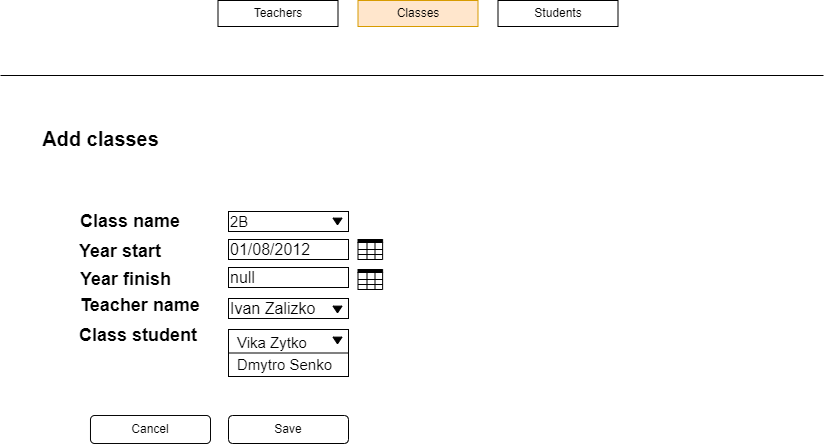

The diagram above was exported from draw.io. Its source (the exported page's mxGraphModel, read from the mxfile embedded in the PNG):
<mxGraphModel dx="952" dy="595" grid="0" gridSize="10" guides="1" tooltips="1" connect="1" arrows="1" fold="1" page="1" pageScale="1" pageWidth="827" pageHeight="1169" background="#ffffff" math="0" shadow="0">
  <root>
    <mxCell id="0" />
    <mxCell id="1" parent="0" />
    <mxCell id="vT0SiiRXlgUcbidncpo0-1" value="" style="endArrow=none;html=1;rounded=0;cloneable=0;" parent="1" edge="1">
      <mxGeometry width="50" height="50" relative="1" as="geometry">
        <mxPoint y="114" as="sourcePoint" />
        <mxPoint x="823" y="114" as="targetPoint" />
      </mxGeometry>
    </mxCell>
    <mxCell id="vT0SiiRXlgUcbidncpo0-2" value="Teachers" style="rounded=0;whiteSpace=wrap;html=1;" parent="1" vertex="1">
      <mxGeometry x="217.5" y="39" width="120" height="26" as="geometry" />
    </mxCell>
    <mxCell id="vT0SiiRXlgUcbidncpo0-3" value="Classes" style="rounded=0;whiteSpace=wrap;html=1;fillColor=#ffe6cc;strokeColor=#d79b00;" parent="1" vertex="1">
      <mxGeometry x="357.5" y="39" width="120" height="26" as="geometry" />
    </mxCell>
    <mxCell id="vT0SiiRXlgUcbidncpo0-4" value="Students" style="rounded=0;whiteSpace=wrap;html=1;" parent="1" vertex="1">
      <mxGeometry x="497.5" y="39" width="120" height="26" as="geometry" />
    </mxCell>
    <mxCell id="vT0SiiRXlgUcbidncpo0-5" value="&lt;font style=&quot;font-size: 20px;&quot;&gt;Add classes&lt;/font&gt;" style="text;strokeColor=none;fillColor=none;html=1;fontSize=24;fontStyle=1;verticalAlign=middle;align=center;" parent="1" vertex="1">
      <mxGeometry x="50" y="157" width="100" height="40" as="geometry" />
    </mxCell>
    <mxCell id="vT0SiiRXlgUcbidncpo0-6" value="&lt;font style=&quot;font-size: 18px;&quot;&gt;Class name&lt;/font&gt;" style="text;strokeColor=none;fillColor=none;html=1;fontSize=24;fontStyle=1;verticalAlign=middle;align=left;" parent="1" vertex="1">
      <mxGeometry x="78" y="238" width="100" height="40" as="geometry" />
    </mxCell>
    <mxCell id="vT0SiiRXlgUcbidncpo0-7" value="&lt;font style=&quot;font-size: 18px;&quot;&gt;Year start&lt;/font&gt;" style="text;strokeColor=none;fillColor=none;html=1;fontSize=24;fontStyle=1;verticalAlign=middle;align=left;" parent="1" vertex="1">
      <mxGeometry x="77" y="268" width="100" height="40" as="geometry" />
    </mxCell>
    <mxCell id="vT0SiiRXlgUcbidncpo0-8" value="&lt;font style=&quot;font-size: 18px;&quot;&gt;Year finish&lt;/font&gt;" style="text;strokeColor=none;fillColor=none;html=1;fontSize=24;fontStyle=1;verticalAlign=middle;align=left;" parent="1" vertex="1">
      <mxGeometry x="78" y="296" width="100" height="40" as="geometry" />
    </mxCell>
    <mxCell id="vT0SiiRXlgUcbidncpo0-10" value="&lt;font style=&quot;font-size: 18px;&quot;&gt;Teacher name&lt;/font&gt;" style="text;strokeColor=none;fillColor=none;html=1;fontSize=24;fontStyle=1;verticalAlign=middle;align=left;" parent="1" vertex="1">
      <mxGeometry x="78" y="322" width="100" height="40" as="geometry" />
    </mxCell>
    <mxCell id="vT0SiiRXlgUcbidncpo0-11" value="&lt;font style=&quot;font-size: 18px;&quot;&gt;Class student&lt;/font&gt;" style="text;strokeColor=none;fillColor=none;html=1;fontSize=24;fontStyle=1;verticalAlign=middle;align=left;" parent="1" vertex="1">
      <mxGeometry x="77" y="352" width="100" height="40" as="geometry" />
    </mxCell>
    <mxCell id="vT0SiiRXlgUcbidncpo0-14" value="&lt;font style=&quot;font-size: 15px;&quot;&gt;2B&lt;/font&gt;" style="rounded=0;whiteSpace=wrap;html=1;fontSize=18;align=left;" parent="1" vertex="1">
      <mxGeometry x="228" y="250" width="120" height="20" as="geometry" />
    </mxCell>
    <mxCell id="vT0SiiRXlgUcbidncpo0-15" value="&lt;font style=&quot;font-size: 16px;&quot;&gt;01/08/2012&lt;/font&gt;" style="rounded=0;whiteSpace=wrap;html=1;fontSize=18;align=left;" parent="1" vertex="1">
      <mxGeometry x="228" y="278" width="120" height="20" as="geometry" />
    </mxCell>
    <mxCell id="vT0SiiRXlgUcbidncpo0-19" value="Cross-Functional Flowchart" style="shape=table;childLayout=tableLayout;startSize=3;collapsible=0;recursiveResize=0;expand=0;fontStyle=1;labelBackgroundColor=none;strokeWidth=1;fontSize=12;fillColor=#000000;verticalAlign=middle;labelBorderColor=none;fontColor=none;noLabel=1;" parent="1" vertex="1">
      <mxGeometry x="357.5" y="308" width="24.62" height="20" as="geometry" />
    </mxCell>
    <mxCell id="vT0SiiRXlgUcbidncpo0-20" value="" style="shape=tableRow;horizontal=0;startSize=9;swimlaneHead=0;swimlaneBody=0;top=0;left=0;bottom=0;right=0;dropTarget=0;fillColor=none;collapsible=0;recursiveResize=0;expand=0;fontStyle=1;labelBackgroundColor=#000000;strokeWidth=0.04;fontSize=12;" parent="vT0SiiRXlgUcbidncpo0-19" vertex="1">
      <mxGeometry y="3" width="24.62" height="7" as="geometry" />
    </mxCell>
    <mxCell id="vT0SiiRXlgUcbidncpo0-21" value="" style="swimlane;swimlaneHead=0;swimlaneBody=0;fontStyle=0;connectable=0;fillColor=none;startSize=0;collapsible=0;recursiveResize=0;expand=0;fontStyle=1;labelBackgroundColor=#000000;strokeWidth=0.04;fontSize=12;" parent="vT0SiiRXlgUcbidncpo0-20" vertex="1">
      <mxGeometry x="9" height="7" as="geometry">
        <mxRectangle height="7" as="alternateBounds" />
      </mxGeometry>
    </mxCell>
    <mxCell id="vT0SiiRXlgUcbidncpo0-22" value="" style="swimlane;swimlaneHead=0;swimlaneBody=0;fontStyle=0;connectable=0;fillColor=none;startSize=0;collapsible=0;recursiveResize=0;expand=0;fontStyle=1;labelBackgroundColor=#000000;strokeWidth=0.04;fontSize=12;" parent="vT0SiiRXlgUcbidncpo0-20" vertex="1">
      <mxGeometry x="9" width="8" height="7" as="geometry">
        <mxRectangle width="8" height="7" as="alternateBounds" />
      </mxGeometry>
    </mxCell>
    <mxCell id="vT0SiiRXlgUcbidncpo0-23" value="" style="swimlane;swimlaneHead=0;swimlaneBody=0;fontStyle=0;connectable=0;fillColor=none;startSize=0;collapsible=0;recursiveResize=0;expand=0;fontStyle=1;labelBackgroundColor=#000000;strokeWidth=0.04;fontSize=12;" parent="vT0SiiRXlgUcbidncpo0-20" vertex="1">
      <mxGeometry x="17" width="8" height="7" as="geometry">
        <mxRectangle width="8" height="7" as="alternateBounds" />
      </mxGeometry>
    </mxCell>
    <mxCell id="vT0SiiRXlgUcbidncpo0-24" value="Actor 1" style="shape=tableRow;horizontal=0;startSize=9;swimlaneHead=0;swimlaneBody=0;top=0;left=0;bottom=0;right=0;dropTarget=0;fillColor=none;collapsible=0;recursiveResize=0;expand=0;fontStyle=1;labelBackgroundColor=none;strokeWidth=0.04;fontSize=12;fontColor=none;noLabel=1;" parent="vT0SiiRXlgUcbidncpo0-19" vertex="1">
      <mxGeometry y="10" width="24.62" height="5" as="geometry" />
    </mxCell>
    <mxCell id="vT0SiiRXlgUcbidncpo0-25" value="" style="swimlane;swimlaneHead=0;swimlaneBody=0;fontStyle=0;connectable=0;fillColor=none;startSize=40;collapsible=0;recursiveResize=0;expand=0;fontStyle=1;labelBackgroundColor=#000000;strokeWidth=0.04;fontSize=12;" parent="vT0SiiRXlgUcbidncpo0-24" vertex="1">
      <mxGeometry x="9" height="5" as="geometry">
        <mxRectangle height="5" as="alternateBounds" />
      </mxGeometry>
    </mxCell>
    <mxCell id="vT0SiiRXlgUcbidncpo0-26" value="" style="swimlane;swimlaneHead=0;swimlaneBody=0;fontStyle=0;connectable=0;fillColor=none;startSize=40;collapsible=0;recursiveResize=0;expand=0;fontStyle=1;labelBackgroundColor=#000000;strokeWidth=0.04;fontSize=12;" parent="vT0SiiRXlgUcbidncpo0-24" vertex="1">
      <mxGeometry x="9" width="8" height="5" as="geometry">
        <mxRectangle width="8" height="5" as="alternateBounds" />
      </mxGeometry>
    </mxCell>
    <mxCell id="vT0SiiRXlgUcbidncpo0-27" value="" style="swimlane;swimlaneHead=0;swimlaneBody=0;fontStyle=0;connectable=0;fillColor=none;startSize=40;collapsible=0;recursiveResize=0;expand=0;fontStyle=1;labelBackgroundColor=#000000;strokeWidth=0.04;fontSize=12;" parent="vT0SiiRXlgUcbidncpo0-24" vertex="1">
      <mxGeometry x="17" width="8" height="5" as="geometry">
        <mxRectangle width="8" height="5" as="alternateBounds" />
      </mxGeometry>
    </mxCell>
    <mxCell id="vT0SiiRXlgUcbidncpo0-28" value="" style="shape=tableRow;horizontal=0;startSize=9;swimlaneHead=0;swimlaneBody=0;top=0;left=0;bottom=0;right=0;dropTarget=0;fillColor=none;collapsible=0;recursiveResize=0;expand=0;fontStyle=1;labelBackgroundColor=#000000;strokeWidth=0.04;fontSize=12;" parent="vT0SiiRXlgUcbidncpo0-19" vertex="1">
      <mxGeometry y="15" width="24.62" height="5" as="geometry" />
    </mxCell>
    <mxCell id="vT0SiiRXlgUcbidncpo0-29" value="" style="swimlane;swimlaneHead=0;swimlaneBody=0;fontStyle=0;connectable=0;fillColor=none;startSize=0;collapsible=0;recursiveResize=0;expand=0;fontStyle=1;labelBackgroundColor=#000000;strokeWidth=0.04;fontSize=12;" parent="vT0SiiRXlgUcbidncpo0-28" vertex="1">
      <mxGeometry x="9" height="5" as="geometry">
        <mxRectangle height="5" as="alternateBounds" />
      </mxGeometry>
    </mxCell>
    <mxCell id="vT0SiiRXlgUcbidncpo0-30" value="" style="swimlane;swimlaneHead=0;swimlaneBody=0;fontStyle=0;connectable=0;fillColor=none;startSize=0;collapsible=0;recursiveResize=0;expand=0;fontStyle=1;labelBackgroundColor=#000000;strokeWidth=0.04;fontSize=12;" parent="vT0SiiRXlgUcbidncpo0-28" vertex="1">
      <mxGeometry x="9" width="8" height="5" as="geometry">
        <mxRectangle width="8" height="5" as="alternateBounds" />
      </mxGeometry>
    </mxCell>
    <mxCell id="vT0SiiRXlgUcbidncpo0-31" value="" style="swimlane;swimlaneHead=0;swimlaneBody=0;fontStyle=0;connectable=0;fillColor=none;startSize=0;collapsible=0;recursiveResize=0;expand=0;fontStyle=1;labelBackgroundColor=#000000;strokeWidth=0.04;fontSize=12;" parent="vT0SiiRXlgUcbidncpo0-28" vertex="1">
      <mxGeometry x="17" width="8" height="5" as="geometry">
        <mxRectangle width="8" height="5" as="alternateBounds" />
      </mxGeometry>
    </mxCell>
    <mxCell id="vT0SiiRXlgUcbidncpo0-34" value="&lt;font style=&quot;font-size: 16px;&quot;&gt;Ivan Zalizko&lt;/font&gt;" style="rounded=0;whiteSpace=wrap;html=1;fontSize=18;align=left;" parent="1" vertex="1">
      <mxGeometry x="228" y="337" width="120" height="20" as="geometry" />
    </mxCell>
    <mxCell id="vT0SiiRXlgUcbidncpo0-35" value="" style="triangle;whiteSpace=wrap;html=1;fontSize=18;rotation=90;labelBackgroundColor=#000000;fillColor=#000000;" parent="1" vertex="1">
      <mxGeometry x="333.63" y="343.5" width="6.75" height="9" as="geometry" />
    </mxCell>
    <mxCell id="vT0SiiRXlgUcbidncpo0-36" value="&lt;table style=&quot;border-color: var(--border-color); font-size: 15px;&quot;&gt;&lt;tbody style=&quot;border-color: var(--border-color);&quot;&gt;&lt;tr style=&quot;border-color: var(--border-color);&quot;&gt;&lt;td style=&quot;border-color: var(--border-color);&quot;&gt;&lt;font style=&quot;font-size: 15px;&quot;&gt;&lt;br style=&quot;border-color: var(--border-color);&quot;&gt;&lt;/font&gt;&lt;/td&gt;&lt;td style=&quot;border-color: var(--border-color);&quot;&gt;&lt;font style=&quot;font-size: 15px;&quot;&gt;Vika Zytko&lt;/font&gt;&lt;/td&gt;&lt;/tr&gt;&lt;tr style=&quot;border-color: var(--border-color);&quot;&gt;&lt;td style=&quot;border-color: var(--border-color);&quot;&gt;&lt;font style=&quot;font-size: 15px;&quot;&gt;&lt;br style=&quot;border-color: var(--border-color);&quot;&gt;&lt;/font&gt;&lt;/td&gt;&lt;td style=&quot;border-color: var(--border-color);&quot;&gt;&lt;font style=&quot;font-size: 15px;&quot;&gt;Dmytro Senko&lt;/font&gt;&lt;/td&gt;&lt;/tr&gt;&lt;/tbody&gt;&lt;/table&gt;" style="rounded=0;whiteSpace=wrap;html=1;fontSize=18;align=left;" parent="1" vertex="1">
      <mxGeometry x="228" y="368" width="120" height="47" as="geometry" />
    </mxCell>
    <mxCell id="vT0SiiRXlgUcbidncpo0-37" value="" style="triangle;whiteSpace=wrap;html=1;fontSize=18;rotation=90;labelBackgroundColor=#000000;fillColor=#000000;" parent="1" vertex="1">
      <mxGeometry x="333.63" y="374.5" width="6.75" height="9" as="geometry" />
    </mxCell>
    <mxCell id="vT0SiiRXlgUcbidncpo0-38" value="Save" style="rounded=1;whiteSpace=wrap;html=1;labelBackgroundColor=none;labelBorderColor=none;strokeWidth=1;fontSize=12;fontColor=none;fillColor=none;" parent="1" vertex="1">
      <mxGeometry x="228" y="454" width="120" height="28" as="geometry" />
    </mxCell>
    <mxCell id="vT0SiiRXlgUcbidncpo0-39" value="Cancel" style="rounded=1;whiteSpace=wrap;html=1;labelBackgroundColor=none;labelBorderColor=none;strokeWidth=1;fontSize=12;fontColor=none;fillColor=none;" parent="1" vertex="1">
      <mxGeometry x="90" y="454" width="120" height="28" as="geometry" />
    </mxCell>
    <mxCell id="vT0SiiRXlgUcbidncpo0-54" value="&lt;font style=&quot;font-size: 16px;&quot;&gt;null&lt;/font&gt;" style="rounded=0;whiteSpace=wrap;html=1;fontSize=18;align=left;" parent="1" vertex="1">
      <mxGeometry x="228" y="306" width="120" height="20" as="geometry" />
    </mxCell>
    <mxCell id="vT0SiiRXlgUcbidncpo0-55" value="Cross-Functional Flowchart" style="shape=table;childLayout=tableLayout;startSize=3;collapsible=0;recursiveResize=0;expand=0;fontStyle=1;labelBackgroundColor=none;strokeWidth=1;fontSize=12;fillColor=#000000;verticalAlign=middle;labelBorderColor=none;fontColor=none;noLabel=1;" parent="1" vertex="1">
      <mxGeometry x="357.5" y="278" width="24.62" height="20" as="geometry" />
    </mxCell>
    <mxCell id="vT0SiiRXlgUcbidncpo0-56" value="" style="shape=tableRow;horizontal=0;startSize=9;swimlaneHead=0;swimlaneBody=0;top=0;left=0;bottom=0;right=0;dropTarget=0;fillColor=none;collapsible=0;recursiveResize=0;expand=0;fontStyle=1;labelBackgroundColor=#000000;strokeWidth=0.04;fontSize=12;" parent="vT0SiiRXlgUcbidncpo0-55" vertex="1">
      <mxGeometry y="3" width="24.62" height="7" as="geometry" />
    </mxCell>
    <mxCell id="vT0SiiRXlgUcbidncpo0-57" value="" style="swimlane;swimlaneHead=0;swimlaneBody=0;fontStyle=0;connectable=0;fillColor=none;startSize=0;collapsible=0;recursiveResize=0;expand=0;fontStyle=1;labelBackgroundColor=#000000;strokeWidth=0.04;fontSize=12;" parent="vT0SiiRXlgUcbidncpo0-56" vertex="1">
      <mxGeometry x="9" height="7" as="geometry">
        <mxRectangle height="7" as="alternateBounds" />
      </mxGeometry>
    </mxCell>
    <mxCell id="vT0SiiRXlgUcbidncpo0-58" value="" style="swimlane;swimlaneHead=0;swimlaneBody=0;fontStyle=0;connectable=0;fillColor=none;startSize=0;collapsible=0;recursiveResize=0;expand=0;fontStyle=1;labelBackgroundColor=#000000;strokeWidth=0.04;fontSize=12;" parent="vT0SiiRXlgUcbidncpo0-56" vertex="1">
      <mxGeometry x="9" width="8" height="7" as="geometry">
        <mxRectangle width="8" height="7" as="alternateBounds" />
      </mxGeometry>
    </mxCell>
    <mxCell id="vT0SiiRXlgUcbidncpo0-59" value="" style="swimlane;swimlaneHead=0;swimlaneBody=0;fontStyle=0;connectable=0;fillColor=none;startSize=0;collapsible=0;recursiveResize=0;expand=0;fontStyle=1;labelBackgroundColor=#000000;strokeWidth=0.04;fontSize=12;" parent="vT0SiiRXlgUcbidncpo0-56" vertex="1">
      <mxGeometry x="17" width="8" height="7" as="geometry">
        <mxRectangle width="8" height="7" as="alternateBounds" />
      </mxGeometry>
    </mxCell>
    <mxCell id="vT0SiiRXlgUcbidncpo0-60" value="Actor 1" style="shape=tableRow;horizontal=0;startSize=9;swimlaneHead=0;swimlaneBody=0;top=0;left=0;bottom=0;right=0;dropTarget=0;fillColor=none;collapsible=0;recursiveResize=0;expand=0;fontStyle=1;labelBackgroundColor=none;strokeWidth=0.04;fontSize=12;fontColor=none;noLabel=1;" parent="vT0SiiRXlgUcbidncpo0-55" vertex="1">
      <mxGeometry y="10" width="24.62" height="5" as="geometry" />
    </mxCell>
    <mxCell id="vT0SiiRXlgUcbidncpo0-61" value="" style="swimlane;swimlaneHead=0;swimlaneBody=0;fontStyle=0;connectable=0;fillColor=none;startSize=40;collapsible=0;recursiveResize=0;expand=0;fontStyle=1;labelBackgroundColor=#000000;strokeWidth=0.04;fontSize=12;" parent="vT0SiiRXlgUcbidncpo0-60" vertex="1">
      <mxGeometry x="9" height="5" as="geometry">
        <mxRectangle height="5" as="alternateBounds" />
      </mxGeometry>
    </mxCell>
    <mxCell id="vT0SiiRXlgUcbidncpo0-62" value="" style="swimlane;swimlaneHead=0;swimlaneBody=0;fontStyle=0;connectable=0;fillColor=none;startSize=40;collapsible=0;recursiveResize=0;expand=0;fontStyle=1;labelBackgroundColor=#000000;strokeWidth=0.04;fontSize=12;" parent="vT0SiiRXlgUcbidncpo0-60" vertex="1">
      <mxGeometry x="9" width="8" height="5" as="geometry">
        <mxRectangle width="8" height="5" as="alternateBounds" />
      </mxGeometry>
    </mxCell>
    <mxCell id="vT0SiiRXlgUcbidncpo0-63" value="" style="swimlane;swimlaneHead=0;swimlaneBody=0;fontStyle=0;connectable=0;fillColor=none;startSize=40;collapsible=0;recursiveResize=0;expand=0;fontStyle=1;labelBackgroundColor=#000000;strokeWidth=0.04;fontSize=12;" parent="vT0SiiRXlgUcbidncpo0-60" vertex="1">
      <mxGeometry x="17" width="8" height="5" as="geometry">
        <mxRectangle width="8" height="5" as="alternateBounds" />
      </mxGeometry>
    </mxCell>
    <mxCell id="vT0SiiRXlgUcbidncpo0-64" value="" style="shape=tableRow;horizontal=0;startSize=9;swimlaneHead=0;swimlaneBody=0;top=0;left=0;bottom=0;right=0;dropTarget=0;fillColor=none;collapsible=0;recursiveResize=0;expand=0;fontStyle=1;labelBackgroundColor=#000000;strokeWidth=0.04;fontSize=12;" parent="vT0SiiRXlgUcbidncpo0-55" vertex="1">
      <mxGeometry y="15" width="24.62" height="5" as="geometry" />
    </mxCell>
    <mxCell id="vT0SiiRXlgUcbidncpo0-65" value="" style="swimlane;swimlaneHead=0;swimlaneBody=0;fontStyle=0;connectable=0;fillColor=none;startSize=0;collapsible=0;recursiveResize=0;expand=0;fontStyle=1;labelBackgroundColor=#000000;strokeWidth=0.04;fontSize=12;" parent="vT0SiiRXlgUcbidncpo0-64" vertex="1">
      <mxGeometry x="9" height="5" as="geometry">
        <mxRectangle height="5" as="alternateBounds" />
      </mxGeometry>
    </mxCell>
    <mxCell id="vT0SiiRXlgUcbidncpo0-66" value="" style="swimlane;swimlaneHead=0;swimlaneBody=0;fontStyle=0;connectable=0;fillColor=none;startSize=0;collapsible=0;recursiveResize=0;expand=0;fontStyle=1;labelBackgroundColor=#000000;strokeWidth=0.04;fontSize=12;" parent="vT0SiiRXlgUcbidncpo0-64" vertex="1">
      <mxGeometry x="9" width="8" height="5" as="geometry">
        <mxRectangle width="8" height="5" as="alternateBounds" />
      </mxGeometry>
    </mxCell>
    <mxCell id="vT0SiiRXlgUcbidncpo0-67" value="" style="swimlane;swimlaneHead=0;swimlaneBody=0;fontStyle=0;connectable=0;fillColor=none;startSize=0;collapsible=0;recursiveResize=0;expand=0;fontStyle=1;labelBackgroundColor=#000000;strokeWidth=0.04;fontSize=12;" parent="vT0SiiRXlgUcbidncpo0-64" vertex="1">
      <mxGeometry x="17" width="8" height="5" as="geometry">
        <mxRectangle width="8" height="5" as="alternateBounds" />
      </mxGeometry>
    </mxCell>
    <mxCell id="vT0SiiRXlgUcbidncpo0-68" value="" style="endArrow=none;html=1;rounded=0;fontSize=15;exitX=0;exitY=0.5;exitDx=0;exitDy=0;entryX=1;entryY=0.5;entryDx=0;entryDy=0;" parent="1" source="vT0SiiRXlgUcbidncpo0-36" target="vT0SiiRXlgUcbidncpo0-36" edge="1">
      <mxGeometry width="50" height="50" relative="1" as="geometry">
        <mxPoint x="288" y="422" as="sourcePoint" />
        <mxPoint x="338" y="372" as="targetPoint" />
      </mxGeometry>
    </mxCell>
    <mxCell id="vT0SiiRXlgUcbidncpo0-70" value="" style="triangle;whiteSpace=wrap;html=1;fontSize=18;rotation=90;labelBackgroundColor=#000000;fillColor=#000000;" parent="1" vertex="1">
      <mxGeometry x="333.63" y="255.5" width="6.75" height="9" as="geometry" />
    </mxCell>
  </root>
</mxGraphModel>